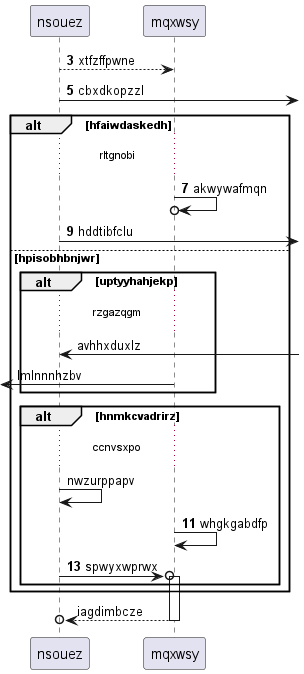

The diagram above was rendered by PlantUML. Its source (embedded in the PNG):
@startuml
participant nsouez as 0
participant mqxwsy as 1
autonumber 3 2
0 --> 1: xtfzffpwne
0 ->] : cbxdkopzzl
alt hfaiwdaskedh
...rltgnobi...
1 ->o 1: akwywafmqn
0 ->] : hddtibfclu
autonumber stop
else hpisobhbnjwr
alt uptyyhahjekp
...rzgazqgm...
0 <-] : avhhxduxlz
 [<- 1: lmlnnnhzbv
end
alt hnmkcvadrirz
...ccnvsxpo...
0 -> 0: nwzurppapv
autonumber resume
1 -> 1: whgkgabdfp
0 ->o 1++ : spwyxwprwx
autonumber stop
end
end
return iagdimbcze
@enduml